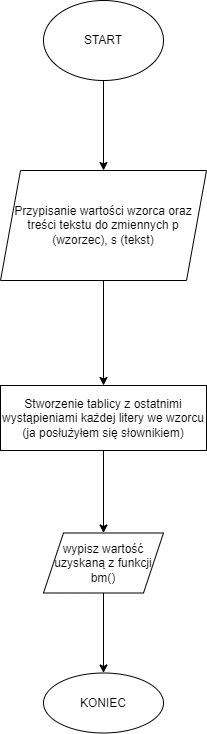

The diagram above was exported from draw.io. Its source (the exported page's mxGraphModel, read from the mxfile embedded in the PNG):
<mxGraphModel dx="595" dy="629" grid="1" gridSize="10" guides="1" tooltips="1" connect="1" arrows="1" fold="1" page="1" pageScale="1" pageWidth="827" pageHeight="1169" math="0" shadow="0">
  <root>
    <mxCell id="0" />
    <mxCell id="1" parent="0" />
    <mxCell id="Zzo6foS2gHq7eyMolnvZ-3" value="" style="edgeStyle=orthogonalEdgeStyle;rounded=0;orthogonalLoop=1;jettySize=auto;html=1;" edge="1" parent="1" source="Zzo6foS2gHq7eyMolnvZ-1">
      <mxGeometry relative="1" as="geometry">
        <mxPoint x="414" y="220" as="targetPoint" />
      </mxGeometry>
    </mxCell>
    <mxCell id="Zzo6foS2gHq7eyMolnvZ-1" value="START" style="ellipse;whiteSpace=wrap;html=1;" vertex="1" parent="1">
      <mxGeometry x="354" y="50" width="120" height="80" as="geometry" />
    </mxCell>
    <mxCell id="Zzo6foS2gHq7eyMolnvZ-6" value="" style="edgeStyle=orthogonalEdgeStyle;rounded=0;orthogonalLoop=1;jettySize=auto;html=1;" edge="1" parent="1" source="Zzo6foS2gHq7eyMolnvZ-4" target="Zzo6foS2gHq7eyMolnvZ-5">
      <mxGeometry relative="1" as="geometry" />
    </mxCell>
    <mxCell id="Zzo6foS2gHq7eyMolnvZ-4" value="Przypisanie wartości wzorca oraz treści tekstu do zmiennych p (wzorzec), s (tekst)" style="shape=parallelogram;perimeter=parallelogramPerimeter;whiteSpace=wrap;html=1;fixedSize=1;" vertex="1" parent="1">
      <mxGeometry x="311" y="220" width="206" height="110" as="geometry" />
    </mxCell>
    <mxCell id="Zzo6foS2gHq7eyMolnvZ-8" value="" style="edgeStyle=orthogonalEdgeStyle;rounded=0;orthogonalLoop=1;jettySize=auto;html=1;" edge="1" parent="1" source="Zzo6foS2gHq7eyMolnvZ-5" target="Zzo6foS2gHq7eyMolnvZ-7">
      <mxGeometry relative="1" as="geometry" />
    </mxCell>
    <mxCell id="Zzo6foS2gHq7eyMolnvZ-5" value="Stworzenie tablicy z ostatnimi wystąpieniami każdej litery we wzorcu&lt;br&gt;(ja posłużyłem się słownikiem)" style="whiteSpace=wrap;html=1;" vertex="1" parent="1">
      <mxGeometry x="311" y="435" width="206" height="65" as="geometry" />
    </mxCell>
    <mxCell id="Zzo6foS2gHq7eyMolnvZ-10" value="" style="edgeStyle=orthogonalEdgeStyle;rounded=0;orthogonalLoop=1;jettySize=auto;html=1;" edge="1" parent="1" source="Zzo6foS2gHq7eyMolnvZ-7" target="Zzo6foS2gHq7eyMolnvZ-9">
      <mxGeometry relative="1" as="geometry" />
    </mxCell>
    <mxCell id="Zzo6foS2gHq7eyMolnvZ-7" value="wypisz wartość uzyskaną z funkcji bm()" style="shape=parallelogram;perimeter=parallelogramPerimeter;whiteSpace=wrap;html=1;fixedSize=1;" vertex="1" parent="1">
      <mxGeometry x="354" y="582.5" width="120" height="60" as="geometry" />
    </mxCell>
    <mxCell id="Zzo6foS2gHq7eyMolnvZ-9" value="KONIEC" style="ellipse;whiteSpace=wrap;html=1;" vertex="1" parent="1">
      <mxGeometry x="354" y="722.5" width="120" height="60" as="geometry" />
    </mxCell>
  </root>
</mxGraphModel>